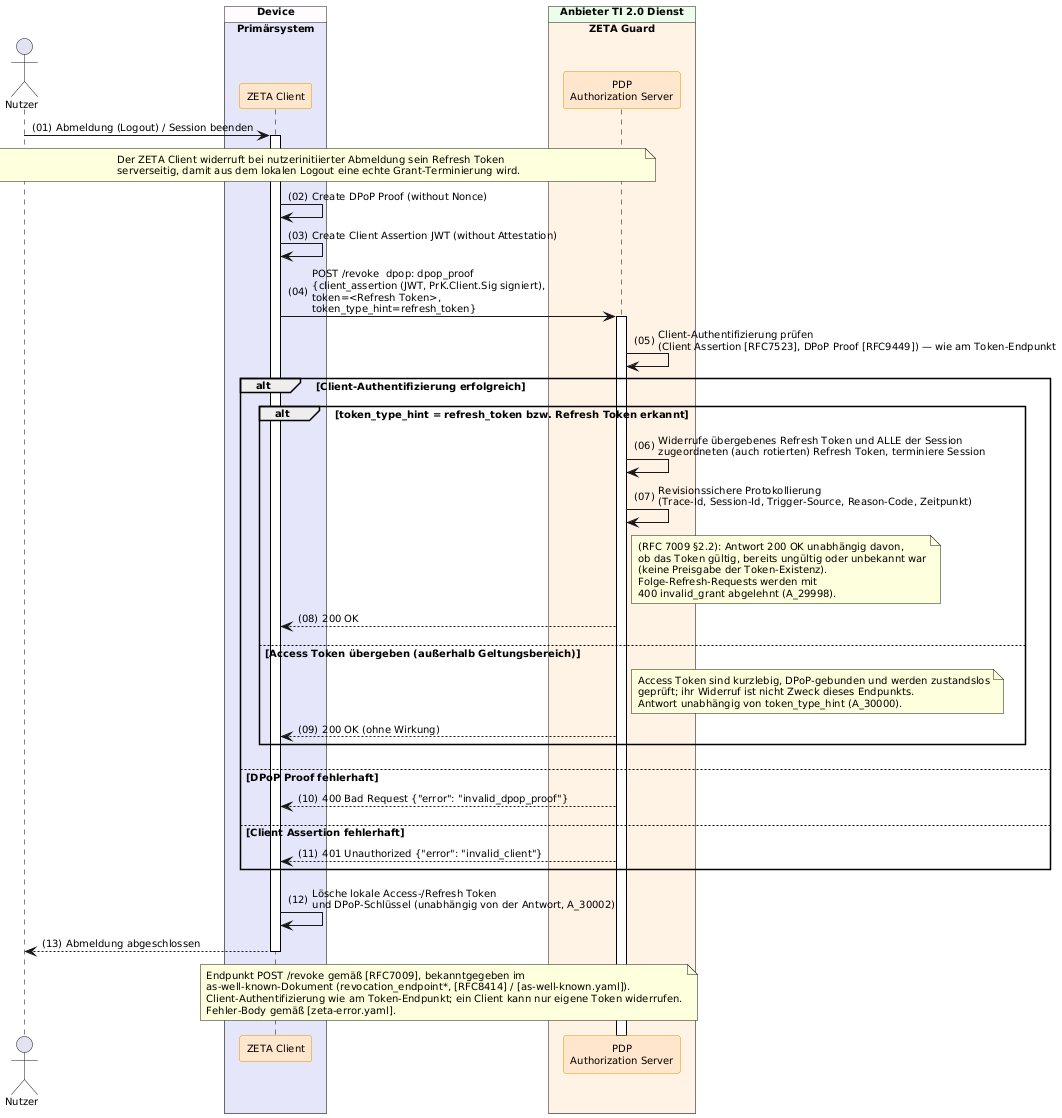

The diagram above was rendered by PlantUML. Its source (embedded in the PNG):
@startuml "Abb-ZETA-Token-Revocation"
!include ../puml-layout.txt


' title Token Revocation (RFC 7009)

!pragma teoz true

actor User as "Nutzer"

box "Device" DEVICE_COLOR
  box "Primärsystem" PRIMAERSYSTEM_COLOR
    participant Client as "ZETA Client" <<zeta>>
  end box
end box

box "Anbieter TI 2.0 Dienst" PROVIDER_COLOR
  box "ZETA Guard" ZETA_GUARD_COLOR
    participant AuthS as "PDP\nAuthorization Server" <<zeta>>
  end box
end box

User -> Client++: Abmeldung (Logout) / Session beenden
note over User, AuthS
  Der ZETA Client widerruft bei nutzerinitiierter Abmeldung sein Refresh Token
  serverseitig, damit aus dem lokalen Logout eine echte Grant-Terminierung wird.
end note

Client -> Client : Create DPoP Proof (without Nonce)
Client -> Client : Create Client Assertion JWT (without Attestation)
Client -> AuthS++: POST /revoke  dpop: dpop_proof\n{client_assertion (JWT, PrK.Client.Sig signiert),\ntoken=<Refresh Token>,\ntoken_type_hint=refresh_token}

AuthS -> AuthS : Client-Authentifizierung prüfen\n(Client Assertion [RFC7523], DPoP Proof [RFC9449]) — wie am Token-Endpunkt

alt Client-Authentifizierung erfolgreich
  alt token_type_hint = refresh_token bzw. Refresh Token erkannt
    AuthS -> AuthS: Widerrufe übergebenes Refresh Token und ALLE der Session\nzugeordneten (auch rotierten) Refresh Token, terminiere Session
    AuthS -> AuthS: Revisionssichere Protokollierung\n(Trace-Id, Session-Id, Trigger-Source, Reason-Code, Zeitpunkt)
    note right of AuthS
      (RFC 7009 §2.2): Antwort 200 OK unabhängig davon,
      ob das Token gültig, bereits ungültig oder unbekannt war
      (keine Preisgabe der Token-Existenz).
      Folge-Refresh-Requests werden mit
      400 invalid_grant abgelehnt (A_29998).
    end note
    AuthS --> Client: 200 OK
  else Access Token übergeben (außerhalb Geltungsbereich)
    note right of AuthS
      Access Token sind kurzlebig, DPoP-gebunden und werden zustandslos
      geprüft; ihr Widerruf ist nicht Zweck dieses Endpunkts.
      Antwort unabhängig von token_type_hint (A_30000).
    end note
    AuthS --> Client: 200 OK (ohne Wirkung)
  end
else DPoP Proof fehlerhaft
  AuthS --> Client: 400 Bad Request {"error": "invalid_dpop_proof"}
else Client Assertion fehlerhaft
  AuthS --> Client: 401 Unauthorized {"error": "invalid_client"}
end alt
Client -> Client: Lösche lokale Access-/Refresh Token\nund DPoP-Schlüssel (unabhängig von der Antwort, A_30002)
Client --> User: Abmeldung abgeschlossen

deactivate Client

note over AuthS, Client
  Endpunkt POST /revoke gemäß [RFC7009], bekanntgegeben im
  as-well-known-Dokument (revocation_endpoint*, [RFC8414] / [as-well-known.yaml]).
  Client-Authentifizierung wie am Token-Endpunkt; ein Client kann nur eigene Token widerrufen.
  Fehler-Body gemäß [zeta-error.yaml].
end note

@enduml